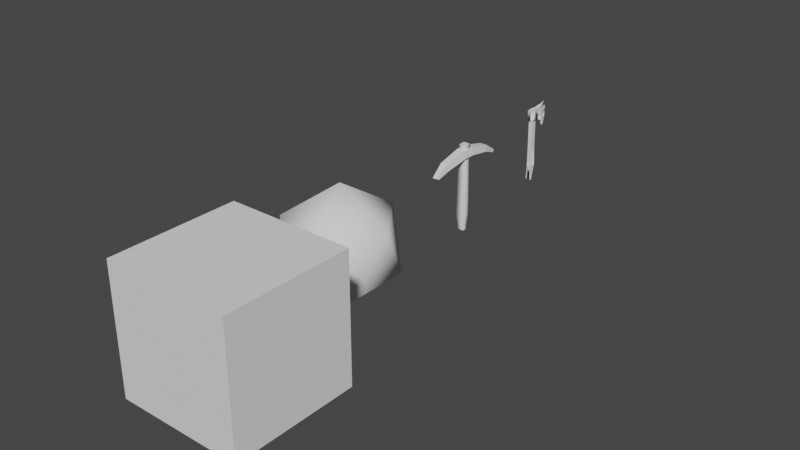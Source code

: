 # Source: items.blend  (saved by Blender 3.6.13; exported with 4.5.12 LTS)
import bpy
from mathutils import Matrix  # noqa: F401  (used for matrix-valued properties, if any)

bpy.ops.wm.read_factory_settings(use_empty=True)
scene = bpy.context.scene
scene.name = 'Scene'

# ---- collections
col_collection = bpy.data.collections.new('Collection'); scene.collection.children.link(col_collection)

# ---- world
world_world = bpy.data.worlds.new('World'); scene.world = world_world
world_world.use_nodes = True; world_world.node_tree.nodes.clear()
_N = world_world.node_tree.nodes; _L = world_world.node_tree.links
n0 = _N.new('ShaderNodeOutputWorld'); n0.name = 'World Output'; n0.location = (300, 300)
n1 = _N.new('ShaderNodeBackground'); n1.name = 'Background'; n1.location = (10, 300)
n1.inputs[0].default_value = (0.05088, 0.05088, 0.05088, 1.0)
_L.new(n1.outputs[0], n0.inputs[0])
n0.is_active_output = True
world_world.color = (0.05088, 0.05088, 0.05088)
world_world.use_sun_shadow = False
world_world.sun_shadow_jitter_overblur = 0.0

# ---- meshes
me_icosphere = bpy.data.meshes.new('Icosphere')
me_icosphere.from_pydata([(0.0, 0.0, -0.225), (0.3618, -0.2629, 0.05138), (-0.1382, -0.4253, 0.05138), (-0.4472, 2.087e-08, 0.05138), (-0.1382, 0.4253, 0.05138), (0.3618, 0.2629, 0.05138), (0.1382, -0.4253, 0.4986), (-0.3618, -0.2629, 0.4986), (-0.3618, 0.2629, 0.4986), (0.1382, 0.4253, 0.4986), (0.4472, 5.463e-08, 0.4986), (0.0, 7.55e-08, 0.775)], [], [(0, 1, 2), (1, 0, 5), (0, 2, 3), (0, 3, 4), (0, 4, 5), (1, 5, 10), (2, 1, 6), (3, 2, 7), (4, 3, 8), (5, 4, 9), (1, 10, 6), (2, 6, 7), (3, 7, 8), (4, 8, 9), (5, 9, 10), (6, 10, 11), (7, 6, 11), (8, 7, 11), (9, 8, 11), (10, 9, 11)])
me_icosphere.polygons.foreach_set('use_smooth', [True] * 20)
_uv = me_icosphere.uv_layers.new(name='UVMap')
_uv.uv.foreach_set('vector', [2.283, 2.019, 1.698, 1.006, 2.867, 1.006, 1.698, 1.006, 1.113, 2.019, 0.5286, 1.006, -2.395, 2.019, -2.98, 1.006, -1.81, 1.006, -1.226, 2.019, -1.81, 1.006, -0.6408, 1.006, -0.05612, 2.019, -0.6408, 1.006, 0.5286, 1.006, 1.698, 1.006, 0.5286, 1.006, 1.113, -0.006366, 2.867, 1.006, 1.698, 1.006, 2.283, -0.006366, -1.81, 1.006, -2.98, 1.006, -2.395, -0.006366, -0.6408, 1.006, -1.81, 1.006, -1.226, -0.006366, 0.5286, 1.006, -0.6408, 1.006, -0.05612, -0.006366, 1.698, 1.006, 1.113, -0.006366, 2.283, -0.006366, 2.867, 1.006, 2.283, -0.006366, 3.452, -0.006366, -1.81, 1.006, -2.395, -0.006366, -1.226, -0.006366, -0.6408, 1.006, -1.226, -0.006366, -0.05612, -0.006366, 0.5286, 1.006, -0.05612, -0.006366, 1.113, -0.006366, 2.283, -0.006366, 1.113, -0.006366, 1.698, -1.019, 3.452, -0.006366, 2.283, -0.006366, 2.867, -1.019, -1.226, -0.006366, -2.395, -0.006366, -1.81, -1.019, -0.05612, -0.006366, -1.226, -0.006366, -0.6408, -1.019, 1.113, -0.006366, -0.05612, -0.006366, 0.5286, -1.019])
_ca = me_icosphere.color_attributes.new('Attribute', 'BYTE_COLOR', 'CORNER')
_ca.data.foreach_set('color', [0.0356, 0.0356, 0.0356, 1.0, 0.1559, 0.1559, 0.1559, 1.0, 0.15, 0.15, 0.15, 1.0, 0.1559, 0.1559, 0.1559, 1.0, 0.0356, 0.0356, 0.0356, 1.0, 0.09084, 0.09084, 0.09084, 1.0, 0.0356, 0.0356, 0.0356, 1.0, 0.15, 0.15, 0.15, 1.0, 0.09084, 0.09084, 0.09084, 1.0, 0.0356, 0.0356, 0.0356, 1.0, 0.09084, 0.09084, 0.09084, 1.0, 0.09759, 0.09759, 0.09759, 1.0, 0.0356, 0.0356, 0.0356, 1.0, 0.09759, 0.09759, 0.09759, 1.0, 0.09084, 0.09084, 0.09084, 1.0, 0.1559, 0.1559, 0.1559, 1.0, 0.09084, 0.09084, 0.09084, 1.0, 0.3763, 0.3763, 0.3763, 1.0, 0.15, 0.15, 0.15, 1.0, 0.1559, 0.1559, 0.1559, 1.0, 0.3763, 0.3763, 0.3763, 1.0, 0.09084, 0.09084, 0.09084, 1.0, 0.15, 0.15, 0.15, 1.0, 0.3763, 0.3763, 0.3763, 1.0, 0.09759, 0.09759, 0.09759, 1.0, 0.09084, 0.09084, 0.09084, 1.0, 0.3763, 0.3763, 0.3763, 1.0, 0.09084, 0.09084, 0.09084, 1.0, 0.09759, 0.09759, 0.09759, 1.0, 0.3763, 0.3763, 0.3763, 1.0, 0.1559, 0.1559, 0.1559, 1.0, 0.3763, 0.3763, 0.3763, 1.0, 0.3763, 0.3763, 0.3763, 1.0, 0.15, 0.15, 0.15, 1.0, 0.3763, 0.3763, 0.3763, 1.0, 0.3763, 0.3763, 0.3763, 1.0, 0.09084, 0.09084, 0.09084, 1.0, 0.3763, 0.3763, 0.3763, 1.0, 0.3763, 0.3763, 0.3763, 1.0, 0.09759, 0.09759, 0.09759, 1.0, 0.3763, 0.3763, 0.3763, 1.0, 0.3763, 0.3763, 0.3763, 1.0, 0.09084, 0.09084, 0.09084, 1.0, 0.3763, 0.3763, 0.3763, 1.0, 0.3763, 0.3763, 0.3763, 1.0, 0.3763, 0.3763, 0.3763, 1.0, 0.3763, 0.3763, 0.3763, 1.0, 1.0, 1.0, 1.0, 1.0, 0.3763, 0.3763, 0.3763, 1.0, 0.3763, 0.3763, 0.3763, 1.0, 1.0, 1.0, 1.0, 1.0, 0.3763, 0.3763, 0.3763, 1.0, 0.3763, 0.3763, 0.3763, 1.0, 1.0, 1.0, 1.0, 1.0, 0.3763, 0.3763, 0.3763, 1.0, 0.3763, 0.3763, 0.3763, 1.0, 1.0, 1.0, 1.0, 1.0, 0.3763, 0.3763, 0.3763, 1.0, 0.3763, 0.3763, 0.3763, 1.0, 1.0, 1.0, 1.0, 1.0])
me_icosphere.update()
me_icosphere.normals_split_custom_set([tuple(v) for v in zip(*[iter([8.309e-07, -5.081e-08, -1.0, 0.7236, -0.5257, -0.4472, -0.2764, -0.8507, -0.4472, 0.7236, -0.5257, -0.4472, 8.309e-07, -5.081e-08, -1.0, 0.7236, 0.5257, -0.4472, 8.309e-07, -5.081e-08, -1.0, -0.2764, -0.8507, -0.4472, -0.8944, -1.433e-08, -0.4472, 8.309e-07, -5.081e-08, -1.0, -0.8944, -1.433e-08, -0.4472, -0.2764, 0.8507, -0.4472, 8.309e-07, -5.081e-08, -1.0, -0.2764, 0.8507, -0.4472, 0.7236, 0.5257, -0.4472, 0.7236, -0.5257, -0.4472, 0.7236, 0.5257, -0.4472, 0.8944, -1.433e-08, 0.4472, -0.2764, -0.8507, -0.4472, 0.7236, -0.5257, -0.4472, 0.2764, -0.8507, 0.4472, -0.8944, -1.433e-08, -0.4472, -0.2764, -0.8507, -0.4472, -0.7236, -0.5257, 0.4472, -0.2764, 0.8507, -0.4472, -0.8944, -1.433e-08, -0.4472, -0.7236, 0.5257, 0.4472, 0.7236, 0.5257, -0.4472, -0.2764, 0.8507, -0.4472, 0.2764, 0.8507, 0.4472, 0.7236, -0.5257, -0.4472, 0.8944, -1.433e-08, 0.4472, 0.2764, -0.8507, 0.4472, -0.2764, -0.8507, -0.4472, 0.2764, -0.8507, 0.4472, -0.7236, -0.5257, 0.4472, -0.8944, -1.433e-08, -0.4472, -0.7236, -0.5257, 0.4472, -0.7236, 0.5257, 0.4472, -0.2764, 0.8507, -0.4472, -0.7236, 0.5257, 0.4472, 0.2764, 0.8507, 0.4472, 0.7236, 0.5257, -0.4472, 0.2764, 0.8507, 0.4472, 0.8944, -1.433e-08, 0.4472, 0.2764, -0.8507, 0.4472, 0.8944, -1.433e-08, 0.4472, -8.345e-07, 2.865e-08, 1.0, -0.7236, -0.5257, 0.4472, 0.2764, -0.8507, 0.4472, -8.345e-07, 2.865e-08, 1.0, -0.7236, 0.5257, 0.4472, -0.7236, -0.5257, 0.4472, -8.345e-07, 2.865e-08, 1.0, 0.2764, 0.8507, 0.4472, -0.7236, 0.5257, 0.4472, -8.345e-07, 2.865e-08, 1.0, 0.8944, -1.433e-08, 0.4472, 0.2764, 0.8507, 0.4472, -8.345e-07, 2.865e-08, 1.0])] * 3)])
me_pickaxe = bpy.data.meshes.new('Pickaxe')
me_pickaxe.from_pydata([(-0.03641, 0.05272, 0.5487), (-0.02825, 0.0284, -0.1907), (0.03543, 0.05272, 0.5487), (0.02728, 0.0284, -0.1907), (-0.03641, -0.05146, 0.5487), (-0.02825, -0.02713, -0.1907), (0.03543, -0.05146, 0.5487), (0.02728, -0.02713, -0.1907), (-0.03933, 0.03948, -0.04857), (0.03836, -0.03822, -0.04857), (0.03836, 0.03948, -0.04857), (-0.03933, -0.03822, -0.04857), (0.05055, -0.05041, 0.4817), (-0.05152, 0.05167, 0.4817), (0.05055, 0.05167, 0.4817), (-0.05152, -0.05041, 0.4817), (-0.0315, 0.2638, 0.4993), (0.03053, 0.2638, 0.4993), (-0.04456, 0.243, 0.449), (0.04359, 0.243, 0.449), (-0.01534, 0.3968, 0.4132), (0.01437, 0.3968, 0.4132), (-0.02159, 0.3792, 0.3918), (0.02062, 0.3792, 0.3918), (0.04027, -0.2543, 0.4445), (0.0282, -0.2731, 0.5012), (-0.02917, -0.2731, 0.5012), (-0.04124, -0.2543, 0.4445), (0.02115, -0.3646, 0.3974), (0.01474, -0.3972, 0.4156), (-0.01571, -0.3972, 0.4156), (-0.02213, -0.3646, 0.3974), (-0.03118, 0.03293, 0.5846), (0.0302, 0.03293, 0.5846), (-0.03118, -0.03167, 0.5846), (0.0302, -0.03167, 0.5846), (-0.03233, -0.03259, 0.4952), (-0.03233, 0.03386, 0.4952), (0.03136, 0.03386, 0.4952), (0.03136, -0.03259, 0.4952)], [], [(0, 4, 6, 2), (14, 2, 6, 12), (6, 4, 26, 25), (5, 1, 3, 7), (0, 2, 17, 16), (15, 4, 0, 13), (5, 11, 8, 1), (1, 8, 10, 3), (7, 9, 11, 5), (3, 10, 9, 7), (33, 32, 34, 35), (12, 15, 13, 14), (19, 18, 22, 23), (14, 13, 18, 19), (13, 0, 16, 18), (2, 14, 19, 17), (22, 20, 21, 23), (18, 16, 20, 22), (17, 19, 23, 21), (16, 17, 21, 20), (27, 24, 28, 31), (12, 6, 25, 24), (4, 15, 27, 26), (15, 12, 24, 27), (28, 29, 30, 31), (25, 26, 30, 29), (26, 27, 31, 30), (24, 25, 29, 28), (38, 33, 35, 39), (39, 35, 34, 36), (37, 32, 33, 38), (36, 34, 32, 37), (11, 36, 37, 8), (8, 37, 38, 10), (9, 39, 36, 11), (10, 38, 39, 9)])
me_pickaxe.polygons.foreach_set('use_smooth', [0, 0, 0, 0, 0, 0, 1, 1, 1, 1, 0, 0, 0, 0, 0, 0, 0, 0, 0, 0, 0, 0, 0, 0, 0, 0, 0, 0, 1, 1, 1, 1, 1, 1, 1, 1])
_uv = me_pickaxe.uv_layers.new(name='UVMap')
_uv.uv.foreach_set('vector', [0.2667, 0.5486, 0.2667, 0.4307, 0.349, 0.4307, 0.349, 0.5486, 0.2811, 0.5805, 0.3991, 0.5808, 0.3982, 0.4614, 0.2803, 0.4635, 0.349, 0.4307, 0.2667, 0.4307, 0.275, 0.1887, 0.3407, 0.1887, 0.03157, 0.03347, 0.1051, 0.03347, 0.1051, 0.107, 0.03157, 0.107, 0.2667, 0.5486, 0.349, 0.5486, 0.3434, 0.7965, 0.2723, 0.7965, 0.2683, 0.4635, 0.3863, 0.4614, 0.3872, 0.5808, 0.2692, 0.5805, 0.1162, 0.04922, 0.1293, 0.2106, 0.02962, 0.2106, 0.04266, 0.04922, 0.1158, 0.04922, 0.1289, 0.2117, 0.02915, 0.2117, 0.04222, 0.04922, 0.1162, 0.04922, 0.1293, 0.2125, 0.02957, 0.2125, 0.04264, 0.04922, 0.1162, 0.05239, 0.1292, 0.2138, 0.02953, 0.2138, 0.04263, 0.05239, 0.1234, 0.9767, 0.03547, 0.9735, 0.03536, 0.9767, 0.03526, 0.9767, 0.2198, 0.4413, 0.3442, 0.4413, 0.2692, 0.5805, 0.2198, 0.5658, 0.2283, 0.799, 0.3357, 0.799, 0.3077, 0.9649, 0.2563, 0.9649, 0.2198, 0.5658, 0.3442, 0.5658, 0.3357, 0.799, 0.2283, 0.799, 0.2692, 0.5805, 0.3872, 0.5808, 0.3331, 0.8232, 0.2484, 0.8, 0.3991, 0.5808, 0.2811, 0.5805, 0.2603, 0.8, 0.345, 0.8232, 0.3161, 0.5053, 0.2765, 0.4982, 0.2765, 0.4641, 0.3161, 0.4569, 0.2484, 0.8, 0.3331, 0.8232, 0.2233, 0.9765, 0.1863, 0.9566, 0.345, 0.8232, 0.2603, 0.8, 0.1982, 0.9566, 0.2353, 0.9765, 0.2723, 0.7965, 0.3434, 0.7965, 0.3249, 0.9651, 0.2908, 0.9651, 0.3317, 0.1926, 0.2323, 0.1926, 0.2556, 0.05807, 0.3084, 0.05807, 0.2803, 0.4635, 0.3982, 0.4614, 0.3427, 0.2078, 0.2512, 0.23, 0.3863, 0.4614, 0.2683, 0.4635, 0.2392, 0.23, 0.3308, 0.2078, 0.3442, 0.4413, 0.2198, 0.4413, 0.2323, 0.1926, 0.3317, 0.1926, 0.2556, 0.05807, 0.2634, 0.01845, 0.3006, 0.01845, 0.3084, 0.05807, 0.3407, 0.1887, 0.275, 0.1887, 0.2904, 0.06644, 0.3253, 0.06644, 0.3308, 0.2078, 0.2392, 0.23, 0.1863, 0.104, 0.2192, 0.06644, 0.2512, 0.23, 0.3427, 0.2078, 0.2311, 0.06644, 0.1982, 0.104, 0.1242, 0.8691, 0.1234, 0.9767, 0.03526, 0.9767, 0.03445, 0.8691, 0.1243, 0.8689, 0.1235, 0.9767, 0.03536, 0.9767, 0.03455, 0.8689, 0.1239, 0.8557, 0.1231, 0.9615, 0.03494, 0.9615, 0.03412, 0.8557, 0.1244, 0.8659, 0.1236, 0.9735, 0.03547, 0.9735, 0.03464, 0.8659, 0.1293, 0.2106, 0.1244, 0.8659, 0.03464, 0.8659, 0.02962, 0.2106, 0.1289, 0.2117, 0.1239, 0.8557, 0.03412, 0.8557, 0.02915, 0.2117, 0.1293, 0.2125, 0.1243, 0.8689, 0.03455, 0.8689, 0.02957, 0.2125, 0.1292, 0.2138, 0.1242, 0.8691, 0.03445, 0.8691, 0.02953, 0.2138])
_ca = me_pickaxe.color_attributes.new('Attribute', 'BYTE_COLOR', 'CORNER')
_ca.data.foreach_set('color', [1.0, 1.0, 1.0, 1.0, 1.0, 1.0, 1.0, 1.0, 1.0, 1.0, 1.0, 1.0, 1.0, 1.0, 1.0, 1.0, 0.03689, 0.03689, 0.03689, 1.0, 1.0, 1.0, 1.0, 1.0, 1.0, 1.0, 1.0, 1.0, 0.03689, 0.03689, 0.03689, 1.0, 1.0, 1.0, 1.0, 1.0, 1.0, 1.0, 1.0, 1.0, 1.0, 1.0, 1.0, 1.0, 1.0, 1.0, 1.0, 1.0, 0.03955, 0.01033, 0.002428, 1.0, 0.03689, 0.009721, 0.002428, 1.0, 0.03689, 0.009721, 0.002428, 1.0, 0.03689, 0.009721, 0.002428, 1.0, 1.0, 1.0, 1.0, 1.0, 1.0, 1.0, 1.0, 1.0, 1.0, 1.0, 1.0, 1.0, 1.0, 1.0, 1.0, 1.0, 0.03689, 0.03689, 0.03689, 1.0, 1.0, 1.0, 1.0, 1.0, 1.0, 1.0, 1.0, 1.0, 0.03689, 0.03689, 0.03689, 1.0, 0.03955, 0.01033, 0.002428, 1.0, 0.6038, 0.1144, 0.0137, 1.0, 0.6038, 0.1144, 0.0137, 1.0, 0.03689, 0.009721, 0.002428, 1.0, 0.03689, 0.009721, 0.002428, 1.0, 0.6038, 0.1144, 0.0137, 1.0, 0.6038, 0.1144, 0.0137, 1.0, 0.03689, 0.009721, 0.002428, 1.0, 0.03689, 0.009721, 0.002428, 1.0, 0.6038, 0.1144, 0.01444, 1.0, 0.6038, 0.1144, 0.0137, 1.0, 0.03955, 0.01033, 0.002428, 1.0, 0.03689, 0.009721, 0.002428, 1.0, 0.6038, 0.1144, 0.0137, 1.0, 0.6038, 0.1144, 0.01444, 1.0, 0.03689, 0.009721, 0.002428, 1.0, 0.6038, 0.1144, 0.0137, 1.0, 0.5841, 0.117, 0.01938, 1.0, 0.6038, 0.1144, 0.0137, 1.0, 0.6038, 0.1144, 0.0137, 1.0, 0.03689, 0.03689, 0.03689, 1.0, 0.03689, 0.03689, 0.03689, 1.0, 0.03689, 0.03689, 0.03689, 1.0, 0.03689, 0.03689, 0.03689, 1.0, 0.1779, 0.1779, 0.1779, 1.0, 0.1779, 0.1779, 0.1779, 1.0, 0.1878, 0.1878, 0.1878, 1.0, 0.1779, 0.1779, 0.1779, 1.0, 0.03689, 0.03689, 0.03689, 1.0, 0.03689, 0.03689, 0.03689, 1.0, 0.1779, 0.1779, 0.1779, 1.0, 0.1779, 0.1779, 0.1779, 1.0, 0.03689, 0.03689, 0.03689, 1.0, 1.0, 1.0, 1.0, 1.0, 1.0, 1.0, 1.0, 1.0, 0.1779, 0.1779, 0.1779, 1.0, 1.0, 1.0, 1.0, 1.0, 0.03689, 0.03689, 0.03689, 1.0, 0.1779, 0.1779, 0.1779, 1.0, 1.0, 1.0, 1.0, 1.0, 0.1878, 0.1878, 0.1878, 1.0, 1.0, 1.0, 1.0, 1.0, 1.0, 1.0, 1.0, 1.0, 0.1779, 0.1779, 0.1779, 1.0, 0.1779, 0.1779, 0.1779, 1.0, 1.0, 1.0, 1.0, 1.0, 1.0, 1.0, 1.0, 1.0, 0.1878, 0.1878, 0.1878, 1.0, 1.0, 1.0, 1.0, 1.0, 0.1779, 0.1779, 0.1779, 1.0, 0.1779, 0.1779, 0.1779, 1.0, 1.0, 1.0, 1.0, 1.0, 1.0, 1.0, 1.0, 1.0, 1.0, 1.0, 1.0, 1.0, 1.0, 1.0, 1.0, 1.0, 1.0, 1.0, 1.0, 1.0, 0.1812, 0.1812, 0.1812, 1.0, 0.1779, 0.1779, 0.1779, 1.0, 0.1981, 0.1981, 0.1981, 1.0, 0.1779, 0.1779, 0.1779, 1.0, 0.03689, 0.03689, 0.03689, 1.0, 1.0, 1.0, 1.0, 1.0, 1.0, 1.0, 1.0, 1.0, 0.1779, 0.1779, 0.1779, 1.0, 1.0, 1.0, 1.0, 1.0, 0.03689, 0.03689, 0.03689, 1.0, 0.1812, 0.1812, 0.1812, 1.0, 1.0, 1.0, 1.0, 1.0, 0.03689, 0.03689, 0.03689, 1.0, 0.03689, 0.03689, 0.03689, 1.0, 0.1779, 0.1779, 0.1779, 1.0, 0.1812, 0.1812, 0.1812, 1.0, 0.1981, 0.1981, 0.1981, 1.0, 1.0, 1.0, 1.0, 1.0, 1.0, 1.0, 1.0, 1.0, 0.1779, 0.1779, 0.1779, 1.0, 1.0, 1.0, 1.0, 1.0, 1.0, 1.0, 1.0, 1.0, 1.0, 1.0, 1.0, 1.0, 1.0, 1.0, 1.0, 1.0, 1.0, 1.0, 1.0, 1.0, 0.1812, 0.1812, 0.1812, 1.0, 0.1779, 0.1779, 0.1779, 1.0, 1.0, 1.0, 1.0, 1.0, 0.1779, 0.1779, 0.1779, 1.0, 1.0, 1.0, 1.0, 1.0, 1.0, 1.0, 1.0, 1.0, 0.1981, 0.1981, 0.1981, 1.0, 0.07036, 0.02029, 0.006512, 1.0, 0.6038, 0.1144, 0.0137, 1.0, 0.6038, 0.1144, 0.0137, 1.0, 0.07036, 0.02029, 0.006512, 1.0, 0.07036, 0.02029, 0.006512, 1.0, 0.6038, 0.1144, 0.0137, 1.0, 0.6038, 0.1144, 0.0137, 1.0, 0.07036, 0.02029, 0.006512, 1.0, 0.07036, 0.02029, 0.006512, 1.0, 0.5841, 0.117, 0.01938, 1.0, 0.6038, 0.1144, 0.0137, 1.0, 0.07036, 0.02029, 0.006512, 1.0, 0.07036, 0.02029, 0.006512, 1.0, 0.6038, 0.1144, 0.0137, 1.0, 0.5841, 0.117, 0.01938, 1.0, 0.07036, 0.02029, 0.006512, 1.0, 0.6038, 0.1144, 0.0137, 1.0, 0.07036, 0.02029, 0.006512, 1.0, 0.07036, 0.02029, 0.006512, 1.0, 0.6038, 0.1144, 0.0137, 1.0, 0.6038, 0.1144, 0.0137, 1.0, 0.07036, 0.02029, 0.006512, 1.0, 0.07036, 0.02029, 0.006512, 1.0, 0.6038, 0.1144, 0.0137, 1.0, 0.6038, 0.1144, 0.01444, 1.0, 0.07036, 0.02029, 0.006512, 1.0, 0.07036, 0.02029, 0.006512, 1.0, 0.6038, 0.1144, 0.0137, 1.0, 0.6038, 0.1144, 0.0137, 1.0, 0.07036, 0.02029, 0.006512, 1.0, 0.07036, 0.02029, 0.006512, 1.0, 0.6038, 0.1144, 0.01444, 1.0])
me_pickaxe.update()
me_pickaxe.normals_split_custom_set([tuple(v) for v in zip(*[iter([0.0, 0.0, 1.0, 0.0, 0.0, 1.0, 0.0, 0.0, 1.0, 0.0, 0.0, 1.0, 0.9754, 0.0, 0.2203, 0.9754, 0.0, 0.2203, 0.9754, 0.0, 0.2203, 0.9754, 0.0, 0.2203, 0.0, -0.2095, 0.9778, 0.0, -0.2095, 0.9778, 0.0, -0.2095, 0.9778, 0.0, -0.2095, 0.9778, 0.0, 0.0, -1.0, 0.0, 0.0, -1.0, 0.0, 0.0, -1.0, 0.0, 0.0, -1.0, 0.0, 0.2276, 0.9738, 0.0, 0.2276, 0.9738, 0.0, 0.2276, 0.9738, 0.0, 0.2276, 0.9738, -0.9754, 0.0, 0.2203, -0.9754, 0.0, 0.2203, -0.9754, 0.0, 0.2203, -0.9754, 0.0, 0.2203, -0.7028, -0.7029, -0.1096, -0.7067, -0.7061, -0.0454, -0.7067, 0.7061, -0.0454, -0.7028, 0.7028, -0.1096, -0.7028, 0.7028, -0.1096, -0.7067, 0.7061, -0.0454, 0.7067, 0.7061, -0.0454, 0.7028, 0.7028, -0.1096, 0.7028, -0.7028, -0.1096, 0.7067, -0.7061, -0.0454, -0.7067, -0.7061, -0.0454, -0.7028, -0.7029, -0.1096, 0.7028, 0.7028, -0.1096, 0.7067, 0.7061, -0.0454, 0.7067, -0.7061, -0.0454, 0.7028, -0.7028, -0.1096, 0.0, 0.0, 1.0, 0.0, 0.0, 1.0, 0.0, 0.0, 1.0, 0.0, 0.0, 1.0, 0.0, 0.0, -1.0, 0.0, 0.0, -1.0, 0.0, 0.0, -1.0, 0.0, 0.0, -1.0, 0.0, -0.3871, -0.922, 0.0, -0.3871, -0.922, 0.0, -0.3871, -0.922, 0.0, -0.3871, -0.922, 0.0, -0.1686, -0.9857, 0.0, -0.1686, -0.9857, 0.0, -0.1686, -0.9857, 0.0, -0.1686, -0.9857, -0.9727, 0.07355, 0.22, -0.9727, 0.07355, 0.22, -0.9727, 0.07355, 0.22, -0.9727, 0.07355, 0.22, 0.9727, 0.07355, 0.22, 0.9727, 0.07355, 0.22, 0.9727, 0.07355, 0.22, 0.9727, 0.07355, 0.22, 0.0, 0.7726, -0.6349, 0.0, 0.7726, -0.6349, 0.0, 0.7726, -0.6349, 0.0, 0.7726, -0.6349, -0.9655, 0.2169, 0.1438, -0.9655, 0.2169, 0.1438, -0.9655, 0.2169, 0.1438, -0.9655, 0.2169, 0.1438, 0.9655, 0.2169, 0.1438, 0.9655, 0.2169, 0.1438, 0.9655, 0.2169, 0.1438, 0.9655, 0.2169, 0.1438, 0.0, 0.5435, 0.8394, 0.0, 0.5435, 0.8394, 0.0, 0.5435, 0.8394, 0.0, 0.5435, 0.8394, 0.0, 0.3924, -0.9198, 0.0, 0.3924, -0.9198, 0.0, 0.3924, -0.9198, 0.0, 0.3924, -0.9198, 0.9761, -0.08034, 0.2018, 0.9761, -0.08034, 0.2018, 0.9761, -0.08034, 0.2018, 0.9761, -0.08034, 0.2018, -0.9761, -0.08034, 0.2018, -0.9761, -0.08034, 0.2018, -0.9761, -0.08034, 0.2018, -0.9761, -0.08034, 0.2018, 0.0, 0.1797, -0.9837, 0.0, 0.1797, -0.9837, 0.0, 0.1797, -0.9837, 0.0, 0.1797, -0.9837, 0.0, -0.4864, -0.8738, 0.0, -0.4864, -0.8738, 0.0, -0.4864, -0.8738, 0.0, -0.4864, -0.8738, 0.0, -0.568, 0.823, 0.0, -0.568, 0.823, 0.0, -0.568, 0.823, 0.0, -0.568, 0.823, -0.9749, -0.1958, 0.1064, -0.9749, -0.1958, 0.1064, -0.9749, -0.1958, 0.1064, -0.9749, -0.1958, 0.1064, 0.9749, -0.1958, 0.1064, 0.9749, -0.1958, 0.1064, 0.9749, -0.1958, 0.1064, 0.9749, -0.1958, 0.1064, 0.707, 0.707, 0.01642, 0.7064, 0.7076, 0.01642, 0.7064, -0.7076, 0.01642, 0.707, -0.707, 0.01642, 0.707, -0.707, 0.01642, 0.7064, -0.7076, 0.01642, -0.7064, -0.7076, 0.01642, -0.707, -0.707, 0.01642, -0.707, 0.707, 0.01642, -0.7064, 0.7076, 0.01642, 0.7064, 0.7076, 0.01642, 0.707, 0.707, 0.01642, -0.707, -0.707, 0.01642, -0.7064, -0.7076, 0.01642, -0.7064, 0.7076, 0.01642, -0.707, 0.707, 0.01642, -0.7067, -0.7061, -0.0454, -0.707, -0.707, 0.01642, -0.707, 0.707, 0.01642, -0.7067, 0.7061, -0.0454, -0.7067, 0.7061, -0.0454, -0.707, 0.707, 0.01642, 0.707, 0.707, 0.01642, 0.7067, 0.7061, -0.0454, 0.7067, -0.7061, -0.0454, 0.707, -0.707, 0.01642, -0.707, -0.707, 0.01642, -0.7067, -0.7061, -0.0454, 0.7067, 0.7061, -0.0454, 0.707, 0.707, 0.01642, 0.707, -0.707, 0.01642, 0.7067, -0.7061, -0.0454])] * 3)])
me_cube = bpy.data.meshes.new('Cube')
me_cube.from_pydata([(1.0, -4.371e-08, 1.0), (1.0, 0.0, 0.0), (1.0, -1.0, 1.0), (1.0, -1.0, -4.371e-08), (0.0, -4.371e-08, 1.0), (0.0, 0.0, 0.0), (0.0, -1.0, 1.0), (0.0, -1.0, -4.371e-08)], [], [(0, 4, 6, 2), (3, 2, 6, 7), (7, 6, 4, 5), (5, 1, 3, 7), (1, 0, 2, 3), (5, 4, 0, 1)])
_uv = me_cube.uv_layers.new(name='UVMap')
_uv.uv.foreach_set('vector', [1.0, 0.0, 2.0, 0.0, 2.0, 1.0, 1.0, 1.0, 0.0, 1.0, 1.0, 1.0, 1.0, 2.0, 0.0, 2.0, 0.0, -2.0, 1.0, -2.0, 1.0, -1.0, 0.0, -1.0, -1.0, 0.0, 0.0, 0.0, 0.0, 1.0, -1.0, 1.0, 0.0, 0.0, 1.0, 0.0, 1.0, 1.0, 0.0, 1.0, 0.0, -1.0, 1.0, -1.0, 1.0, 0.0, 0.0, 0.0])
_ca = me_cube.color_attributes.new('Attribute', 'BYTE_COLOR', 'CORNER')
_ca.data.foreach_set('color', [1.0, 1.0, 1.0, 1.0, 1.0, 1.0, 1.0, 1.0, 1.0, 1.0, 1.0, 1.0, 1.0, 1.0, 1.0, 1.0, 1.0, 1.0, 1.0, 1.0, 1.0, 1.0, 1.0, 1.0, 1.0, 1.0, 1.0, 1.0, 1.0, 1.0, 1.0, 1.0, 1.0, 1.0, 1.0, 1.0, 1.0, 1.0, 1.0, 1.0, 1.0, 1.0, 1.0, 1.0, 1.0, 1.0, 1.0, 1.0, 1.0, 1.0, 1.0, 1.0, 1.0, 1.0, 1.0, 1.0, 1.0, 1.0, 1.0, 1.0, 1.0, 1.0, 1.0, 1.0, 1.0, 1.0, 1.0, 1.0, 1.0, 1.0, 1.0, 1.0, 1.0, 1.0, 1.0, 1.0, 1.0, 1.0, 1.0, 1.0, 1.0, 1.0, 1.0, 1.0, 1.0, 1.0, 1.0, 1.0, 1.0, 1.0, 1.0, 1.0, 1.0, 1.0, 1.0, 1.0])
me_cube.update()
me_cube.normals_split_custom_set([tuple(v) for v in zip(*[iter([0.0, -5.96e-08, 1.0, 0.0, -5.96e-08, 1.0, 0.0, -5.96e-08, 1.0, 0.0, -5.96e-08, 1.0, 0.0, -1.0, 0.0, 0.0, -1.0, 0.0, 0.0, -1.0, 0.0, 0.0, -1.0, 0.0, -1.0, 0.0, 0.0, -1.0, 0.0, 0.0, -1.0, 0.0, 0.0, -1.0, 0.0, 0.0, 0.0, 4.371e-08, -1.0, 0.0, 4.371e-08, -1.0, 0.0, 4.371e-08, -1.0, 0.0, 4.371e-08, -1.0, 1.0, 5.96e-08, 0.0, 1.0, 5.96e-08, 0.0, 1.0, 5.96e-08, 0.0, 1.0, 5.96e-08, 0.0, 0.0, 1.0, 4.371e-08, 0.0, 1.0, 4.371e-08, 0.0, 1.0, 4.371e-08, 0.0, 1.0, 4.371e-08])] * 3)])
me_axe = bpy.data.meshes.new('Axe')
me_axe.from_pydata([(0.01669, -0.03299, -0.06897), (-0.01646, -0.03299, -0.06897), (0.01669, 0.003241, -0.08711), (-0.01646, 0.003241, -0.08711), (0.02048, -0.01872, 0.04734), (-0.02025, 0.03141, 0.05633), (-0.02025, -0.01872, 0.04734), (0.02048, 0.03141, 0.05633), (0.01688, 0.0607, 0.5897), (-0.01762, 0.0607, 0.5897), (-0.01351, 0.1158, 0.6009), (-0.01485, -0.05622, 0.5018), (0.01411, -0.05622, 0.5018), (0.01277, 0.1158, 0.6009), (0.01517, -0.0357, 0.5388), (-0.01494, -0.0357, 0.5388), (0.01517, 0.02411, 0.5388), (-0.01494, 0.02411, 0.5388), (0.01771, 0.05839, 0.4926), (-0.01845, 0.05839, 0.4926), (0.01411, -0.05703, 0.5887), (-0.0003698, 0.1705, 0.6212), (-0.01485, -0.05703, 0.5887), (-0.0003698, 0.1577, 0.392), (0.01277, 0.1185, 0.4456), (-0.01351, 0.1185, 0.4456), (-0.02467, -0.002861, 0.5887), (-0.02982, -0.001676, 0.4931), (0.02908, -0.001676, 0.4931), (0.02393, -0.002861, 0.5887), (-0.0003698, 0.1863, 0.5468), (0.01277, 0.1285, 0.545), (-0.01351, 0.1285, 0.545), (0.01277, 0.1276, 0.4905), (-0.0003698, 0.1866, 0.4721), (-0.01351, 0.1276, 0.4905), (0.01729, 0.05846, 0.5324), (-0.01803, 0.05846, 0.5324), (0.01782, 0.02534, 0.2319), (0.01782, -0.02522, 0.2214), (-0.01759, -0.02522, 0.2214), (-0.01759, 0.02534, 0.2319)], [], [(2, 0, 1, 3), (2, 7, 4, 0), (0, 4, 6, 1), (3, 5, 7, 2), (1, 6, 5, 3), (26, 22, 20, 29), (15, 14, 16, 17), (40, 15, 17, 41), (41, 17, 16, 38), (39, 14, 15, 40), (38, 16, 14, 39), (10, 9, 8, 13), (12, 20, 22, 11), (31, 30, 21, 13), (27, 28, 12, 11), (21, 30, 32, 10), (25, 23, 24), (33, 34, 30, 31), (19, 25, 24, 18), (29, 36, 8), (10, 13, 21), (18, 36, 28), (26, 27, 11, 22), (9, 37, 26), (12, 28, 29, 20), (19, 18, 28, 27), (9, 26, 29, 8), (19, 27, 37), (34, 23, 25, 35), (27, 26, 37), (28, 36, 29), (24, 23, 34, 33), (30, 34, 35, 32), (8, 36, 31, 13), (33, 31, 36), (18, 24, 33, 36), (25, 19, 37, 35), (9, 10, 32, 37), (35, 37, 32), (7, 38, 39, 4), (4, 39, 40, 6), (5, 41, 38, 7), (6, 40, 41, 5)])
_uv = me_axe.uv_layers.new(name='UVMap')
_uv.uv.foreach_set('vector', [0.03157, 0.03347, 0.1051, 0.03347, 0.1051, 0.107, 0.03157, 0.107, 0.1162, 0.04922, 0.1293, 0.2106, 0.02962, 0.2106, 0.04266, 0.04922, 0.1158, 0.04922, 0.1289, 0.2117, 0.02915, 0.2117, 0.04222, 0.04922, 0.1162, 0.04922, 0.1293, 0.2125, 0.02957, 0.2125, 0.04264, 0.04922, 0.1162, 0.05239, 0.1292, 0.2138, 0.02953, 0.2138, 0.04263, 0.05239, 0.0, 0.0, 0.0, 0.0, 0.0, 0.0, 0.0, 0.0, 0.1234, 0.9767, 0.03547, 0.9735, 0.03536, 0.9767, 0.03526, 0.9767, 0.1255, 0.4428, 0.1234, 0.9767, 0.03526, 0.9767, 0.03472, 0.4412, 0.1261, 0.4402, 0.1235, 0.9767, 0.03536, 0.9767, 0.0328, 0.4402, 0.1244, 0.4368, 0.1231, 0.9615, 0.03494, 0.9615, 0.03361, 0.4368, 0.1241, 0.4381, 0.1236, 0.9735, 0.03547, 0.9735, 0.03332, 0.4396, 0.0, 0.0, 0.0, 0.0, 0.0, 0.0, 0.0, 0.0, 0.0, 0.0, 0.0, 0.0, 0.0, 0.0, 0.0, 0.0, 0.0, 0.0, 0.0, 0.0, 0.0, 0.0, 0.0, 0.0, 0.0, 0.0, 0.0, 0.0, 0.0, 0.0, 0.0, 0.0, 0.0, 0.0, 0.0, 0.0, 0.0, 0.0, 0.0, 0.0, 0.0, 0.0, 0.0, 0.0, 0.0, 0.0, 0.0, 0.0, 0.0, 0.0, 0.0, 0.0, 0.0, 0.0, 0.0, 0.0, 0.0, 0.0, 0.0, 0.0, 0.0, 0.0, 0.0, 0.0, 0.0, 0.0, 0.0, 0.0, 0.0, 0.0, 0.0, 0.0, 0.0, 0.0, 0.0, 0.0, 0.0, 0.0, 0.0, 0.0, 0.0, 0.0, 0.0, 0.0, 0.0, 0.0, 0.0, 0.0, 0.0, 0.0, 0.0, 0.0, 0.0, 0.0, 0.0, 0.0, 0.0, 0.0, 0.0, 0.0, 0.0, 0.0, 0.0, 0.0, 0.0, 0.0, 0.0, 0.0, 0.0, 0.0, 0.0, 0.0, 0.0, 0.0, 0.0, 0.0, 0.0, 0.0, 0.0, 0.0, 0.0, 0.0, 0.0, 0.0, 0.0, 0.0, 0.0, 0.0, 0.0, 0.0, 0.0, 0.0, 0.0, 0.0, 0.0, 0.0, 0.0, 0.0, 0.0, 0.0, 0.0, 0.0, 0.0, 0.0, 0.0, 0.0, 0.0, 0.0, 0.0, 0.0, 0.0, 0.0, 0.0, 0.0, 0.0, 0.0, 0.0, 0.0, 0.0, 0.0, 0.0, 0.0, 0.0, 0.0, 0.0, 0.0, 0.0, 0.0, 0.0, 0.0, 0.0, 0.0, 0.0, 0.0, 0.0, 0.0, 0.0, 0.0, 0.0, 0.0, 0.0, 0.0, 0.0, 0.0, 0.0, 0.0, 0.0, 0.0, 0.0, 0.0, 0.0, 0.0, 0.0, 0.0, 0.0, 0.0, 0.0, 0.0, 0.0, 0.0, 0.0, 0.0, 0.0, 0.0, 0.1293, 0.2106, 0.1241, 0.4381, 0.03332, 0.4396, 0.02962, 0.2106, 0.1289, 0.2117, 0.1244, 0.4368, 0.03361, 0.4368, 0.02915, 0.2117, 0.1293, 0.2125, 0.1261, 0.4402, 0.0328, 0.4402, 0.02957, 0.2125, 0.1292, 0.2138, 0.1255, 0.4428, 0.03472, 0.4412, 0.02953, 0.2138])
_ca = me_axe.color_attributes.new('Attribute', 'BYTE_COLOR', 'CORNER')
_ca.data.foreach_set('color', [0.2195, 0.04374, 0.005605, 1.0, 0.2195, 0.04374, 0.005605, 1.0, 0.2195, 0.04374, 0.005605, 1.0, 0.2195, 0.04374, 0.005605, 1.0, 0.2195, 0.04374, 0.005605, 1.0, 0.4564, 0.0865, 0.009134, 1.0, 0.4564, 0.0865, 0.009134, 1.0, 0.2195, 0.04374, 0.005605, 1.0, 0.2195, 0.04374, 0.005605, 1.0, 0.4564, 0.0865, 0.009134, 1.0, 0.4564, 0.0865, 0.009134, 1.0, 0.2195, 0.04374, 0.005605, 1.0, 0.2195, 0.04374, 0.005605, 1.0, 0.4564, 0.0865, 0.009134, 1.0, 0.4564, 0.0865, 0.009134, 1.0, 0.2195, 0.04374, 0.005605, 1.0, 0.2195, 0.04374, 0.005605, 1.0, 0.4564, 0.0865, 0.009134, 1.0, 0.4564, 0.0865, 0.009134, 1.0, 0.2195, 0.04374, 0.005605, 1.0, 0.3564, 0.3564, 0.3564, 1.0, 0.3515, 0.3515, 0.3515, 1.0, 0.3613, 0.3613, 0.3613, 1.0, 0.3515, 0.3515, 0.3515, 1.0, 0.2195, 0.04374, 0.005605, 1.0, 0.2195, 0.04374, 0.005605, 1.0, 0.2195, 0.04374, 0.005605, 1.0, 0.2195, 0.04374, 0.005605, 1.0, 0.2195, 0.04374, 0.005605, 1.0, 0.2195, 0.04374, 0.005605, 1.0, 0.2195, 0.04374, 0.005605, 1.0, 0.2195, 0.04374, 0.005605, 1.0, 0.2195, 0.04374, 0.005605, 1.0, 0.2195, 0.04374, 0.005605, 1.0, 0.2195, 0.04374, 0.005605, 1.0, 0.2195, 0.04374, 0.005605, 1.0, 0.2195, 0.04374, 0.005605, 1.0, 0.2195, 0.04374, 0.005605, 1.0, 0.2195, 0.04374, 0.005605, 1.0, 0.2195, 0.04374, 0.005605, 1.0, 0.2195, 0.04374, 0.005605, 1.0, 0.2195, 0.04374, 0.005605, 1.0, 0.2195, 0.04374, 0.005605, 1.0, 0.2195, 0.04374, 0.005605, 1.0, 1.0, 1.0, 1.0, 1.0, 0.3515, 0.3515, 0.3515, 1.0, 0.3515, 0.3515, 0.3515, 1.0, 1.0, 1.0, 1.0, 1.0, 0.05286, 0.05286, 0.05286, 1.0, 0.3613, 0.3613, 0.3613, 1.0, 0.3515, 0.3515, 0.3515, 1.0, 0.05286, 0.05286, 0.05286, 1.0, 1.0, 1.0, 1.0, 1.0, 1.0, 1.0, 1.0, 1.0, 1.0, 1.0, 1.0, 1.0, 1.0, 1.0, 1.0, 1.0, 0.05286, 0.05286, 0.05286, 1.0, 0.05286, 0.05286, 0.05286, 1.0, 0.05286, 0.05286, 0.05286, 1.0, 0.05286, 0.05286, 0.05286, 1.0, 1.0, 1.0, 1.0, 1.0, 1.0, 1.0, 1.0, 1.0, 1.0, 1.0, 1.0, 1.0, 1.0, 1.0, 1.0, 1.0, 0.05286, 0.05286, 0.05286, 1.0, 0.05286, 0.05286, 0.05286, 1.0, 0.05286, 0.05286, 0.05286, 1.0, 1.0, 1.0, 1.0, 1.0, 1.0, 1.0, 1.0, 1.0, 1.0, 1.0, 1.0, 1.0, 1.0, 1.0, 1.0, 1.0, 0.05286, 0.05286, 0.05286, 1.0, 0.05286, 0.05286, 0.05286, 1.0, 0.05286, 0.05286, 0.05286, 1.0, 0.07421, 0.07421, 0.07421, 1.0, 0.3515, 0.3515, 0.3515, 1.0, 0.3515, 0.3515, 0.3515, 1.0, 0.3515, 0.3515, 0.3515, 1.0, 1.0, 1.0, 1.0, 1.0, 1.0, 1.0, 1.0, 1.0, 1.0, 1.0, 1.0, 1.0, 0.07421, 0.07421, 0.07421, 1.0, 0.3515, 0.3515, 0.3515, 1.0, 0.05286, 0.05286, 0.05286, 1.0, 0.3564, 0.3564, 0.3564, 1.0, 0.05286, 0.05286, 0.05286, 1.0, 0.05286, 0.05286, 0.05286, 1.0, 0.3515, 0.3515, 0.3515, 1.0, 0.3515, 0.3515, 0.3515, 1.0, 0.3613, 0.3613, 0.3613, 1.0, 0.3564, 0.3564, 0.3564, 1.0, 0.05286, 0.05286, 0.05286, 1.0, 0.05286, 0.05286, 0.05286, 1.0, 0.3515, 0.3515, 0.3515, 1.0, 0.3613, 0.3613, 0.3613, 1.0, 0.05286, 0.05286, 0.05286, 1.0, 0.07421, 0.07421, 0.07421, 1.0, 0.05286, 0.05286, 0.05286, 1.0, 0.05286, 0.05286, 0.05286, 1.0, 0.3515, 0.3515, 0.3515, 1.0, 0.3564, 0.3564, 0.3564, 1.0, 0.3515, 0.3515, 0.3515, 1.0, 0.3515, 0.3515, 0.3515, 1.0, 0.05286, 0.05286, 0.05286, 1.0, 0.05286, 0.05286, 0.05286, 1.0, 0.3613, 0.3613, 0.3613, 1.0, 1.0, 1.0, 1.0, 1.0, 0.05286, 0.05286, 0.05286, 1.0, 0.05286, 0.05286, 0.05286, 1.0, 1.0, 1.0, 1.0, 1.0, 0.05286, 0.05286, 0.05286, 1.0, 0.3564, 0.3564, 0.3564, 1.0, 0.3613, 0.3613, 0.3613, 1.0, 0.05286, 0.05286, 0.05286, 1.0, 0.3515, 0.3515, 0.3515, 1.0, 0.3515, 0.3515, 0.3515, 1.0, 0.05286, 0.05286, 0.05286, 1.0, 0.05286, 0.05286, 0.05286, 1.0, 1.0, 1.0, 1.0, 1.0, 1.0, 1.0, 1.0, 1.0, 1.0, 1.0, 1.0, 1.0, 1.0, 1.0, 1.0, 1.0, 1.0, 1.0, 1.0, 1.0, 1.0, 1.0, 1.0, 1.0, 0.3515, 0.3515, 0.3515, 1.0, 0.3515, 0.3515, 0.3515, 1.0, 1.0, 1.0, 1.0, 1.0, 1.0, 1.0, 1.0, 1.0, 1.0, 1.0, 1.0, 1.0, 1.0, 1.0, 1.0, 1.0, 0.3515, 0.3515, 0.3515, 1.0, 0.07421, 0.07421, 0.07421, 1.0, 0.05286, 0.05286, 0.05286, 1.0, 1.0, 1.0, 1.0, 1.0, 0.3515, 0.3515, 0.3515, 1.0, 0.05286, 0.05286, 0.05286, 1.0, 0.05286, 0.05286, 0.05286, 1.0, 0.3613, 0.3613, 0.3613, 1.0, 1.0, 1.0, 1.0, 1.0, 0.3515, 0.3515, 0.3515, 1.0, 1.0, 1.0, 1.0, 1.0, 1.0, 1.0, 1.0, 1.0, 0.3613, 0.3613, 0.3613, 1.0, 1.0, 1.0, 1.0, 1.0, 0.3613, 0.3613, 0.3613, 1.0, 1.0, 1.0, 1.0, 1.0, 0.4564, 0.0865, 0.009134, 1.0, 0.2195, 0.04374, 0.005605, 1.0, 0.2195, 0.04374, 0.005605, 1.0, 0.4564, 0.0865, 0.009134, 1.0, 0.4564, 0.0865, 0.009134, 1.0, 0.2195, 0.04374, 0.005605, 1.0, 0.2195, 0.04374, 0.005605, 1.0, 0.4564, 0.0865, 0.009134, 1.0, 0.4564, 0.0865, 0.009134, 1.0, 0.2195, 0.04374, 0.005605, 1.0, 0.2195, 0.04374, 0.005605, 1.0, 0.4564, 0.0865, 0.009134, 1.0, 0.4564, 0.0865, 0.009134, 1.0, 0.2195, 0.04374, 0.005605, 1.0, 0.2195, 0.04374, 0.005605, 1.0, 0.4564, 0.0865, 0.009134, 1.0])
me_axe.update()
me_axe.normals_split_custom_set([tuple(v) for v in zip(*[iter([-0.07631, -0.3947, -0.9156, 0.259, 0.7216, 0.642, -0.007984, -0.4705, -0.8824, -0.2416, -0.4209, -0.8743, 0.9935, -0.09237, -0.06583, 0.7716, -0.503, -0.3894, 0.9995, -0.0005286, -0.03067, -0.8768, -0.102, 0.4699, -0.3642, 0.8601, -0.3571, -0.002029, -0.9928, 0.1195, 0.2199, -0.9482, -0.2294, -0.02548, -0.9932, 0.1136, -0.009214, 0.9055, -0.4243, 0.1675, 0.7994, -0.577, -0.3621, 0.6628, -0.6554, 0.05756, 0.9914, -0.1172, -0.9985, -0.01544, -0.05181, -0.9053, 0.3658, -0.2161, -0.892, -0.3956, -0.2188, -0.9661, 0.2107, -0.149, -0.0001007, -0.0003201, 1.0, 0.0, 0.0, 1.0, 0.0, 0.0, 1.0, -0.0002611, 0.0002108, 1.0, -0.04159, 0.004566, 0.9991, 0.6698, 0.3328, 0.6638, 0.4148, 0.2197, 0.883, -0.5058, -0.3426, 0.7917, -0.9988, 0.009435, 0.04775, -0.9991, -0.04245, 0.003883, -0.7955, 0.5057, -0.3338, -0.6407, -0.4025, 0.6539, 0.6737, 0.6463, 0.3584, 0.3435, 0.7897, 0.5084, 0.2172, 0.8813, 0.4196, 0.0268, 0.9981, -0.05485, -0.03124, -0.9992, -0.02417, -0.3341, -0.6855, 0.6469, 0.004907, -1.0, 0.008586, 0.0386, -0.9991, -0.02008, 0.9981, 0.06159, -0.008817, 0.8817, 0.4134, 0.2275, 0.6653, -0.6625, -0.3443, 0.9992, 0.006041, 0.04019, 0.6707, 0.07518, 0.7379, 0.0008448, -0.1986, 0.9801, 0.000808, -0.1988, 0.98, 0.0007627, -0.1973, 0.9803, -0.4701, -0.4932, -0.7319, 0.0, -1.0, -0.009373, 0.0, -1.0, -0.009373, -0.8422, -0.4985, -0.2054, 0.9747, 0.2183, 0.04755, 0.1565, -0.8007, 0.5782, 0.3287, 0.8841, -0.3323, 0.9748, 0.218, 0.0477, -0.4113, -0.8946, -0.1747, 0.1884, -0.8722, 0.4515, 0.742, 0.3621, -0.5642, -0.007503, -0.9338, -0.3577, -0.6192, -0.5965, 0.5107, -0.1387, -0.7389, 0.6594, -0.01117, 0.1646, -0.9863, -0.734, 0.1234, -0.6678, -0.154, -0.9791, 0.1328, -0.5061, -0.8181, 0.273, -0.0009543, -0.8068, -0.5909, 0.9756, 0.2196, -0.001224, 0.1412, -0.6492, 0.7474, 0.151, -0.6402, -0.7532, 0.9757, 0.2193, -0.0009177, -0.2822, -0.9454, -0.1632, -0.7024, -0.4215, -0.5736, -6.21e-05, -0.6172, -0.7868, 0.9968, -0.06408, 0.04843, 0.9939, 0.1102, 0.00196, 0.9125, -0.3607, -0.1929, 0.9938, 0.1109, 0.003643, -0.2186, 0.382, 0.8979, 0.0003924, -0.349, 0.9371, 0.7894, 0.1579, 0.5932, -0.003855, 0.08054, -0.9967, 0.7739, 0.5842, -0.2446, -0.391, 0.4494, -0.8032, -0.9752, -0.2201, 0.02484, -0.3173, 0.5111, 0.7988, -0.5291, -0.3274, -0.7828, -0.9751, -0.2203, 0.02513, -0.9939, 0.1106, 0.002006, -0.994, 0.1095, 0.002061, -0.9938, 0.1109, 0.003355, 0.4031, -0.732, 0.5493, -0.3463, 0.4227, 0.8375, 0.9749, -0.221, 0.02566, 0.9751, -0.2203, 0.02513, -0.6458, 0.2721, -0.7134, -0.09324, 0.9956, -0.009619, -0.8732, -0.3748, 0.3115, 0.7544, -0.5793, -0.3087, -0.0004229, -0.01646, 0.9999, 0.0004258, -0.01604, 0.9999, 0.0003053, -0.01533, 0.9999, 0.0004227, -0.01529, 0.9999, -0.5791, 0.7768, -0.2474, -0.267, 0.3235, -0.9078, -0.9823, 0.187, 0.009898, -0.1286, -0.9189, -0.373, -0.4908, 0.4484, 0.7471, -0.6623, -0.02989, -0.7486, -0.2863, -0.8764, 0.3873, -0.1889, 0.9246, -0.3308, -0.986, 0.1573, 0.05511, -0.986, 0.1575, 0.05481, -0.4472, 0.8859, -0.1233, 0.8973, 0.03907, -0.4397, 0.986, 0.1573, 0.05511, 0.9746, 0.214, -0.06549, 0.6725, -0.4254, 0.6056, 0.1035, -0.8486, -0.5188, 0.9748, 0.2132, -0.06479, -0.1669, -0.7107, -0.6834, -0.1109, -0.514, 0.8506, -0.04298, -0.1472, -0.9882, -0.2163, -0.976, 0.02381, 0.9977, 0.06649, 0.01016, 0.8857, -0.2673, 0.3796, 0.9977, 0.06695, 0.009803, 0.9977, 0.06739, 0.01059, 0.9979, 0.06465, -0.001069, 0.9979, 0.06465, -0.001069, 0.8611, 0.1218, 0.4936, 0.02733, -0.8558, 0.5167, 0.9975, 0.07124, -0.001571, 0.9975, 0.07063, -0.00218, 0.8399, 0.496, 0.2201, -0.6817, 0.586, -0.4381, -0.7198, -0.3044, -0.6239, -0.9974, 0.07166, -0.001866, 0.05217, 0.3315, 0.942, -0.9977, 0.06767, 0.01036, -0.7586, -0.6413, 0.1149, 0.07836, 0.9888, 0.1269, -0.9978, 0.0661, 0.009924, 0.05186, 0.8116, -0.5819, -0.9979, 0.06447, -0.0004213, -0.003551, 0.06254, 0.998, 0.7682, -0.4008, 0.4993, 0.9969, 0.01871, 0.07601, 0.9995, 0.02937, 0.01182, 0.9998, -0.001168, 0.01755, -0.002323, -0.9994, -0.03532, -0.008443, -0.9976, -0.06862, 0.01246, -0.997, -0.076, 0.3488, -0.9204, 0.1765, 0.4159, 0.8896, 0.1887, 0.3506, 0.6707, -0.6537, 0.05892, 0.9964, 0.06113, -0.5232, 0.7641, 0.3774, -0.908, 0.1794, 0.3787, -0.9993, 0.03729, 0.00886, -0.6524, -0.6131, -0.4454, -0.889, -0.1897, 0.4169])] * 3)])

# ---- objects
ob_icosphere = bpy.data.objects.new('Icosphere', me_icosphere)
ob_pickaxe = bpy.data.objects.new('Pickaxe', me_pickaxe)
ob_cube = bpy.data.objects.new('Cube', me_cube)
ob_axe = bpy.data.objects.new('Axe', me_axe)

# ---- transforms, parenting, visibility, modifiers, constraints
ob_icosphere.location = (0.0, 0.0, 0.0)
ob_pickaxe.location = (0.0, 1.5, 0.0)
ob_cube.location = (0.0, -1.0, 0.0)
ob_axe.location = (0.0, 2.5, 0.0)

# ---- collection membership
col_collection.objects.link(ob_icosphere)
col_collection.objects.link(ob_pickaxe)
col_collection.objects.link(ob_cube)
col_collection.objects.link(ob_axe)

# ---- scene / render settings (as saved in the file)
scene.frame_start = 1; scene.frame_end = 250; scene.frame_set(17)
scene.render.engine = 'BLENDER_EEVEE_NEXT'
scene.cycles.sampling_pattern = 'TABULATED_SOBOL'
scene.view_settings.view_transform = 'Filmic'
bpy.context.view_layer.update()

# ---- added for rendering (the .blend has no active camera and no usable light): camera, sun
cam_auto = bpy.data.cameras.new('AutoCamera')
cam_auto.lens = 50.0
cam_auto.sensor_width = 36.0
cam_auto.clip_end = 1000.0
ob_auto_camera = bpy.data.objects.new('AutoCamera', cam_auto)
scene.collection.objects.link(ob_auto_camera)
ob_auto_camera.location = (4.95401, -5.26982, 4.12958)
ob_auto_camera.rotation_euler = (1.09748, -7.21219e-08, 0.694738)
scene.camera = ob_auto_camera
light_auto_sun = bpy.data.lights.new('AutoSun', 'SUN')
light_auto_sun.energy = 3.0
light_auto_sun.angle = 0.0523599
ob_auto_sun = bpy.data.objects.new('AutoSun', light_auto_sun)
scene.collection.objects.link(ob_auto_sun)
ob_auto_sun.rotation_euler = (0.872665, 0.174533, 0.523599)
bpy.context.view_layer.update()

